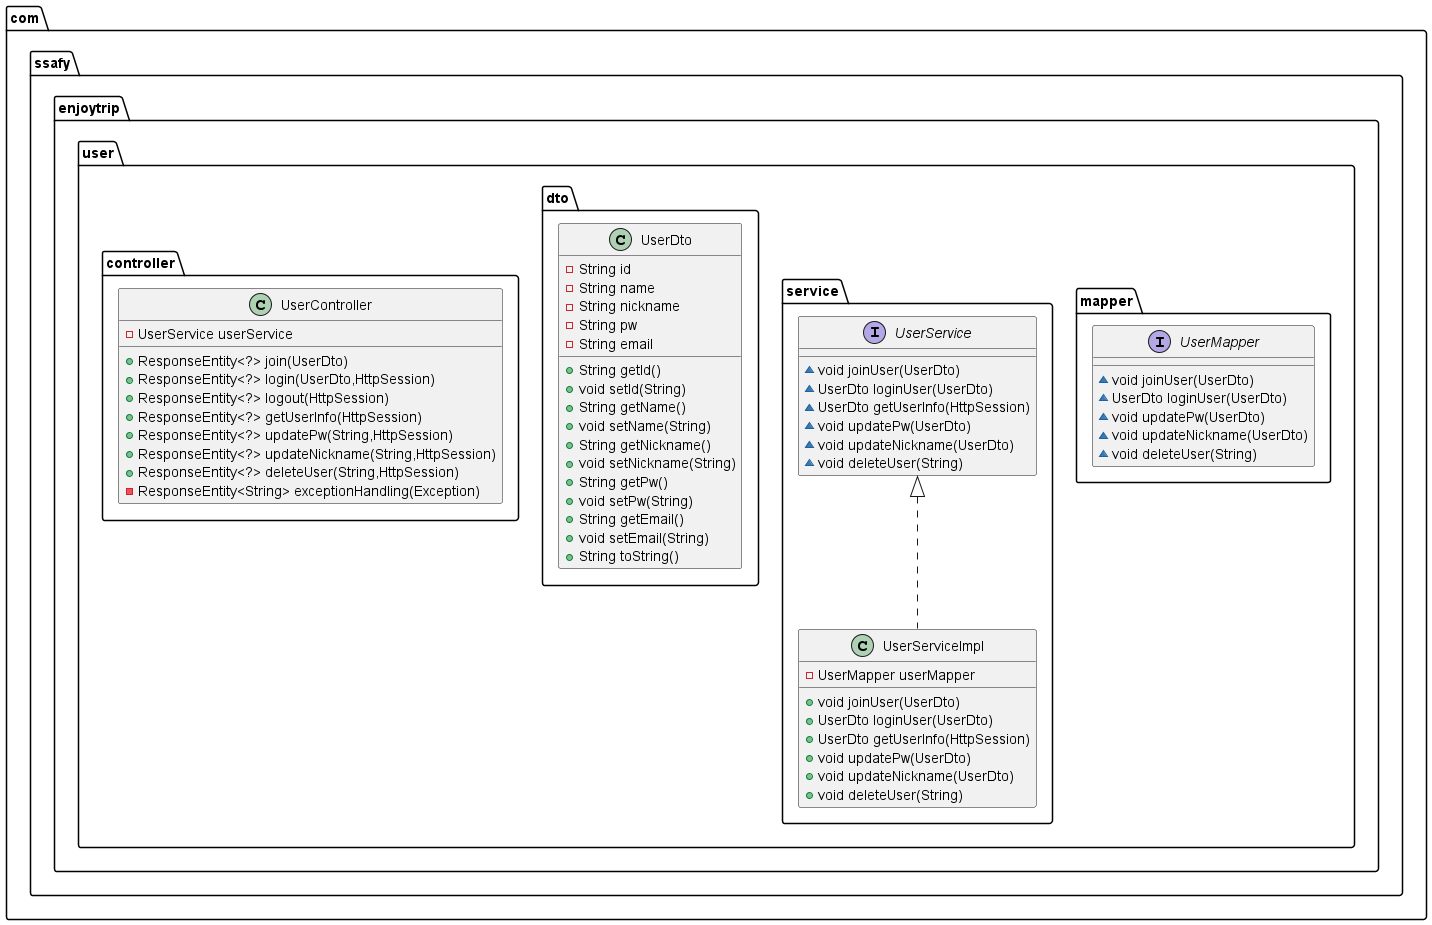

The diagram above was rendered by PlantUML. Its source (embedded in the PNG):
@startuml
interface com.ssafy.enjoytrip.user.mapper.UserMapper {
~ void joinUser(UserDto)
~ UserDto loginUser(UserDto)
~ void updatePw(UserDto)
~ void updateNickname(UserDto)
~ void deleteUser(String)
}
interface com.ssafy.enjoytrip.user.service.UserService {
~ void joinUser(UserDto)
~ UserDto loginUser(UserDto)
~ UserDto getUserInfo(HttpSession)
~ void updatePw(UserDto)
~ void updateNickname(UserDto)
~ void deleteUser(String)
}
class com.ssafy.enjoytrip.user.service.UserServiceImpl {
- UserMapper userMapper
+ void joinUser(UserDto)
+ UserDto loginUser(UserDto)
+ UserDto getUserInfo(HttpSession)
+ void updatePw(UserDto)
+ void updateNickname(UserDto)
+ void deleteUser(String)
}
class com.ssafy.enjoytrip.user.dto.UserDto {
- String id
- String name
- String nickname
- String pw
- String email
+ String getId()
+ void setId(String)
+ String getName()
+ void setName(String)
+ String getNickname()
+ void setNickname(String)
+ String getPw()
+ void setPw(String)
+ String getEmail()
+ void setEmail(String)
+ String toString()
}
class com.ssafy.enjoytrip.user.controller.UserController {
- UserService userService
+ ResponseEntity<?> join(UserDto)
+ ResponseEntity<?> login(UserDto,HttpSession)
+ ResponseEntity<?> logout(HttpSession)
+ ResponseEntity<?> getUserInfo(HttpSession)
+ ResponseEntity<?> updatePw(String,HttpSession)
+ ResponseEntity<?> updateNickname(String,HttpSession)
+ ResponseEntity<?> deleteUser(String,HttpSession)
- ResponseEntity<String> exceptionHandling(Exception)
}


com.ssafy.enjoytrip.user.service.UserService <|.. com.ssafy.enjoytrip.user.service.UserServiceImpl
@enduml